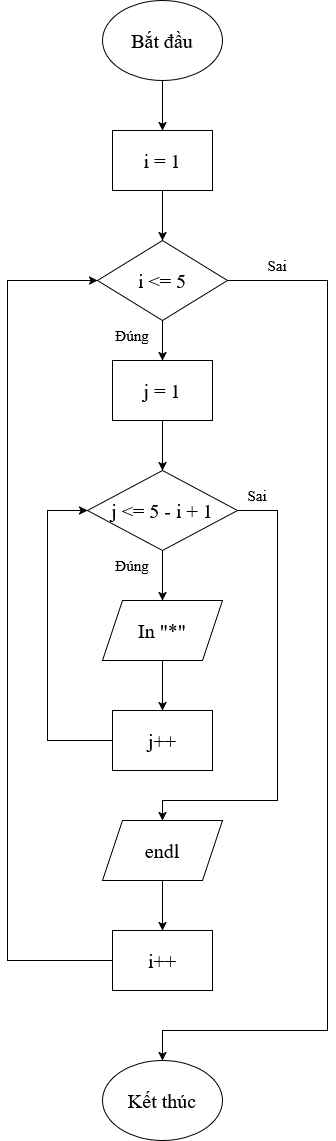

The diagram above was exported from draw.io. Its source (the exported page's mxGraphModel, read from the mxfile embedded in the PNG):
<mxGraphModel dx="980" dy="544" grid="1" gridSize="10" guides="1" tooltips="1" connect="1" arrows="1" fold="1" page="1" pageScale="1" pageWidth="850" pageHeight="1100" math="0" shadow="0">
  <root>
    <mxCell id="0" />
    <mxCell id="1" parent="0" />
    <mxCell id="kYWcA4ACwqcsfh6nNo0q-2" edge="1" parent="1" source="QhdoWuFMZy4xhpZ3DDx9-1" style="edgeStyle=orthogonalEdgeStyle;rounded=0;orthogonalLoop=1;jettySize=auto;html=1;" target="kYWcA4ACwqcsfh6nNo0q-1" value="">
      <mxGeometry relative="1" as="geometry" />
    </mxCell>
    <mxCell id="QhdoWuFMZy4xhpZ3DDx9-1" parent="1" style="ellipse;whiteSpace=wrap;html=1;fontFamily=Times New Roman;fontSize=20;" value="Bắt đầu" vertex="1">
      <mxGeometry height="80" width="120" x="365" y="130" as="geometry" />
    </mxCell>
    <mxCell id="eX-mGXTheN4M7c9wXZs3-2" edge="1" parent="1" source="kYWcA4ACwqcsfh6nNo0q-1" style="edgeStyle=orthogonalEdgeStyle;rounded=0;orthogonalLoop=1;jettySize=auto;html=1;" target="eX-mGXTheN4M7c9wXZs3-1" value="">
      <mxGeometry relative="1" as="geometry" />
    </mxCell>
    <mxCell id="kYWcA4ACwqcsfh6nNo0q-1" parent="1" style="rounded=0;whiteSpace=wrap;html=1;fontFamily=Times New Roman;fontSize=20;" value="i = 1" vertex="1">
      <mxGeometry height="60" width="100" x="375" y="260" as="geometry" />
    </mxCell>
    <mxCell id="eX-mGXTheN4M7c9wXZs3-4" edge="1" parent="1" source="eX-mGXTheN4M7c9wXZs3-1" style="edgeStyle=orthogonalEdgeStyle;rounded=0;orthogonalLoop=1;jettySize=auto;html=1;" target="eX-mGXTheN4M7c9wXZs3-3" value="">
      <mxGeometry relative="1" as="geometry" />
    </mxCell>
    <mxCell id="eX-mGXTheN4M7c9wXZs3-1" parent="1" style="rhombus;whiteSpace=wrap;html=1;fontFamily=Times New Roman;fontSize=20;" value="i &amp;lt;= 5" vertex="1">
      <mxGeometry height="80" width="130" x="360" y="370" as="geometry" />
    </mxCell>
    <mxCell id="eX-mGXTheN4M7c9wXZs3-6" edge="1" parent="1" source="eX-mGXTheN4M7c9wXZs3-3" style="edgeStyle=orthogonalEdgeStyle;rounded=0;orthogonalLoop=1;jettySize=auto;html=1;" target="eX-mGXTheN4M7c9wXZs3-5" value="">
      <mxGeometry relative="1" as="geometry" />
    </mxCell>
    <mxCell id="eX-mGXTheN4M7c9wXZs3-3" parent="1" style="rounded=0;whiteSpace=wrap;html=1;fontFamily=Times New Roman;fontSize=20;" value="j = 1" vertex="1">
      <mxGeometry height="60" width="100" x="375" y="490" as="geometry" />
    </mxCell>
    <mxCell id="QdcDaUtYdh2jqDnHjDFJ-2" edge="1" parent="1" source="eX-mGXTheN4M7c9wXZs3-5" style="edgeStyle=orthogonalEdgeStyle;rounded=0;orthogonalLoop=1;jettySize=auto;html=1;" target="QdcDaUtYdh2jqDnHjDFJ-1" value="">
      <mxGeometry relative="1" as="geometry" />
    </mxCell>
    <mxCell id="eX-mGXTheN4M7c9wXZs3-5" parent="1" style="rhombus;whiteSpace=wrap;html=1;fontFamily=Times New Roman;fontSize=20;" value="j &amp;lt;= 5 - i + 1" vertex="1">
      <mxGeometry height="80" width="150" x="350" y="600" as="geometry" />
    </mxCell>
    <mxCell id="QdcDaUtYdh2jqDnHjDFJ-4" edge="1" parent="1" source="QdcDaUtYdh2jqDnHjDFJ-1" style="edgeStyle=orthogonalEdgeStyle;rounded=0;orthogonalLoop=1;jettySize=auto;html=1;" target="QdcDaUtYdh2jqDnHjDFJ-3" value="">
      <mxGeometry relative="1" as="geometry" />
    </mxCell>
    <mxCell id="QdcDaUtYdh2jqDnHjDFJ-1" parent="1" style="shape=parallelogram;perimeter=parallelogramPerimeter;whiteSpace=wrap;html=1;fixedSize=1;fontFamily=Times New Roman;fontSize=20;" value="In &quot;*&quot;" vertex="1">
      <mxGeometry height="60" width="120" x="365" y="730" as="geometry" />
    </mxCell>
    <mxCell id="QdcDaUtYdh2jqDnHjDFJ-3" parent="1" style="rounded=0;whiteSpace=wrap;html=1;fontFamily=Times New Roman;fontSize=20;" value="j++" vertex="1">
      <mxGeometry height="60" width="100" x="375" y="840" as="geometry" />
    </mxCell>
    <mxCell id="QdcDaUtYdh2jqDnHjDFJ-5" edge="1" parent="1" source="QdcDaUtYdh2jqDnHjDFJ-3" style="endArrow=classic;html=1;rounded=0;exitX=0;exitY=0.5;exitDx=0;exitDy=0;entryX=0;entryY=0.5;entryDx=0;entryDy=0;" target="eX-mGXTheN4M7c9wXZs3-5" value="">
      <mxGeometry height="50" relative="1" width="50" as="geometry">
        <Array as="points">
          <mxPoint x="310" y="870" />
          <mxPoint x="310" y="640" />
        </Array>
        <mxPoint x="400" y="720" as="sourcePoint" />
        <mxPoint x="450" y="670" as="targetPoint" />
      </mxGeometry>
    </mxCell>
    <mxCell id="QdcDaUtYdh2jqDnHjDFJ-10" edge="1" parent="1" source="QdcDaUtYdh2jqDnHjDFJ-7" style="edgeStyle=orthogonalEdgeStyle;rounded=0;orthogonalLoop=1;jettySize=auto;html=1;" target="QdcDaUtYdh2jqDnHjDFJ-9" value="">
      <mxGeometry relative="1" as="geometry" />
    </mxCell>
    <mxCell id="QdcDaUtYdh2jqDnHjDFJ-7" parent="1" style="shape=parallelogram;perimeter=parallelogramPerimeter;whiteSpace=wrap;html=1;fixedSize=1;fontFamily=Times New Roman;fontSize=20;" value="endl" vertex="1">
      <mxGeometry height="60" width="120" x="365" y="950" as="geometry" />
    </mxCell>
    <mxCell id="QdcDaUtYdh2jqDnHjDFJ-8" edge="1" parent="1" source="eX-mGXTheN4M7c9wXZs3-5" style="endArrow=classic;html=1;rounded=0;exitX=1;exitY=0.5;exitDx=0;exitDy=0;entryX=0.5;entryY=0;entryDx=0;entryDy=0;" target="QdcDaUtYdh2jqDnHjDFJ-7" value="">
      <mxGeometry height="50" relative="1" width="50" as="geometry">
        <Array as="points">
          <mxPoint x="540" y="640" />
          <mxPoint x="540" y="930" />
          <mxPoint x="425" y="930" />
        </Array>
        <mxPoint x="400" y="840" as="sourcePoint" />
        <mxPoint x="450" y="790" as="targetPoint" />
      </mxGeometry>
    </mxCell>
    <mxCell id="QdcDaUtYdh2jqDnHjDFJ-9" parent="1" style="rounded=0;whiteSpace=wrap;html=1;fontFamily=Times New Roman;fontSize=20;" value="i++" vertex="1">
      <mxGeometry height="60" width="100" x="375" y="1060" as="geometry" />
    </mxCell>
    <mxCell id="QdcDaUtYdh2jqDnHjDFJ-11" edge="1" parent="1" source="QdcDaUtYdh2jqDnHjDFJ-9" style="endArrow=classic;html=1;rounded=0;exitX=0;exitY=0.5;exitDx=0;exitDy=0;entryX=0;entryY=0.5;entryDx=0;entryDy=0;" target="eX-mGXTheN4M7c9wXZs3-1" value="">
      <mxGeometry height="50" relative="1" width="50" as="geometry">
        <Array as="points">
          <mxPoint x="270" y="1090" />
          <mxPoint x="270" y="410" />
        </Array>
        <mxPoint x="400" y="990" as="sourcePoint" />
        <mxPoint x="210" y="610" as="targetPoint" />
      </mxGeometry>
    </mxCell>
    <mxCell id="TdmfBsCuUaxYQ_F2OXVN-1" parent="1" style="ellipse;whiteSpace=wrap;html=1;fontFamily=Times New Roman;fontSize=20;" value="Kết thúc" vertex="1">
      <mxGeometry height="80" width="120" x="365" y="1190" as="geometry" />
    </mxCell>
    <mxCell id="TdmfBsCuUaxYQ_F2OXVN-2" edge="1" parent="1" source="eX-mGXTheN4M7c9wXZs3-1" style="endArrow=classic;html=1;rounded=0;entryX=0.5;entryY=0;entryDx=0;entryDy=0;exitX=1;exitY=0.5;exitDx=0;exitDy=0;" target="TdmfBsCuUaxYQ_F2OXVN-1" value="">
      <mxGeometry height="50" relative="1" width="50" as="geometry">
        <Array as="points">
          <mxPoint x="590" y="410" />
          <mxPoint x="590" y="1160" />
          <mxPoint x="425" y="1160" />
        </Array>
        <mxPoint x="650" y="740" as="sourcePoint" />
        <mxPoint x="450" y="1060" as="targetPoint" />
      </mxGeometry>
    </mxCell>
    <mxCell id="q6ks-8PEGHesnmKI55nR-1" parent="1" style="text;html=1;whiteSpace=wrap;strokeColor=none;fillColor=none;align=center;verticalAlign=middle;rounded=0;fontFamily=Times New Roman;fontSize=15;" value="Đúng" vertex="1">
      <mxGeometry height="30" width="60" x="365" y="450" as="geometry" />
    </mxCell>
    <mxCell id="q6ks-8PEGHesnmKI55nR-2" parent="1" style="text;html=1;whiteSpace=wrap;strokeColor=none;fillColor=none;align=center;verticalAlign=middle;rounded=0;fontFamily=Times New Roman;fontSize=15;" value="Đúng" vertex="1">
      <mxGeometry height="30" width="60" x="365" y="680" as="geometry" />
    </mxCell>
    <mxCell id="q6ks-8PEGHesnmKI55nR-3" parent="1" style="text;html=1;whiteSpace=wrap;strokeColor=none;fillColor=none;align=center;verticalAlign=middle;rounded=0;fontFamily=Times New Roman;fontSize=15;" value="Sai" vertex="1">
      <mxGeometry height="30" width="40" x="500" y="610" as="geometry" />
    </mxCell>
    <mxCell id="q6ks-8PEGHesnmKI55nR-4" parent="1" style="text;html=1;whiteSpace=wrap;strokeColor=none;fillColor=none;align=center;verticalAlign=middle;rounded=0;fontFamily=Times New Roman;fontSize=15;" value="Sai" vertex="1">
      <mxGeometry height="30" width="40" x="520" y="380" as="geometry" />
    </mxCell>
  </root>
</mxGraphModel>